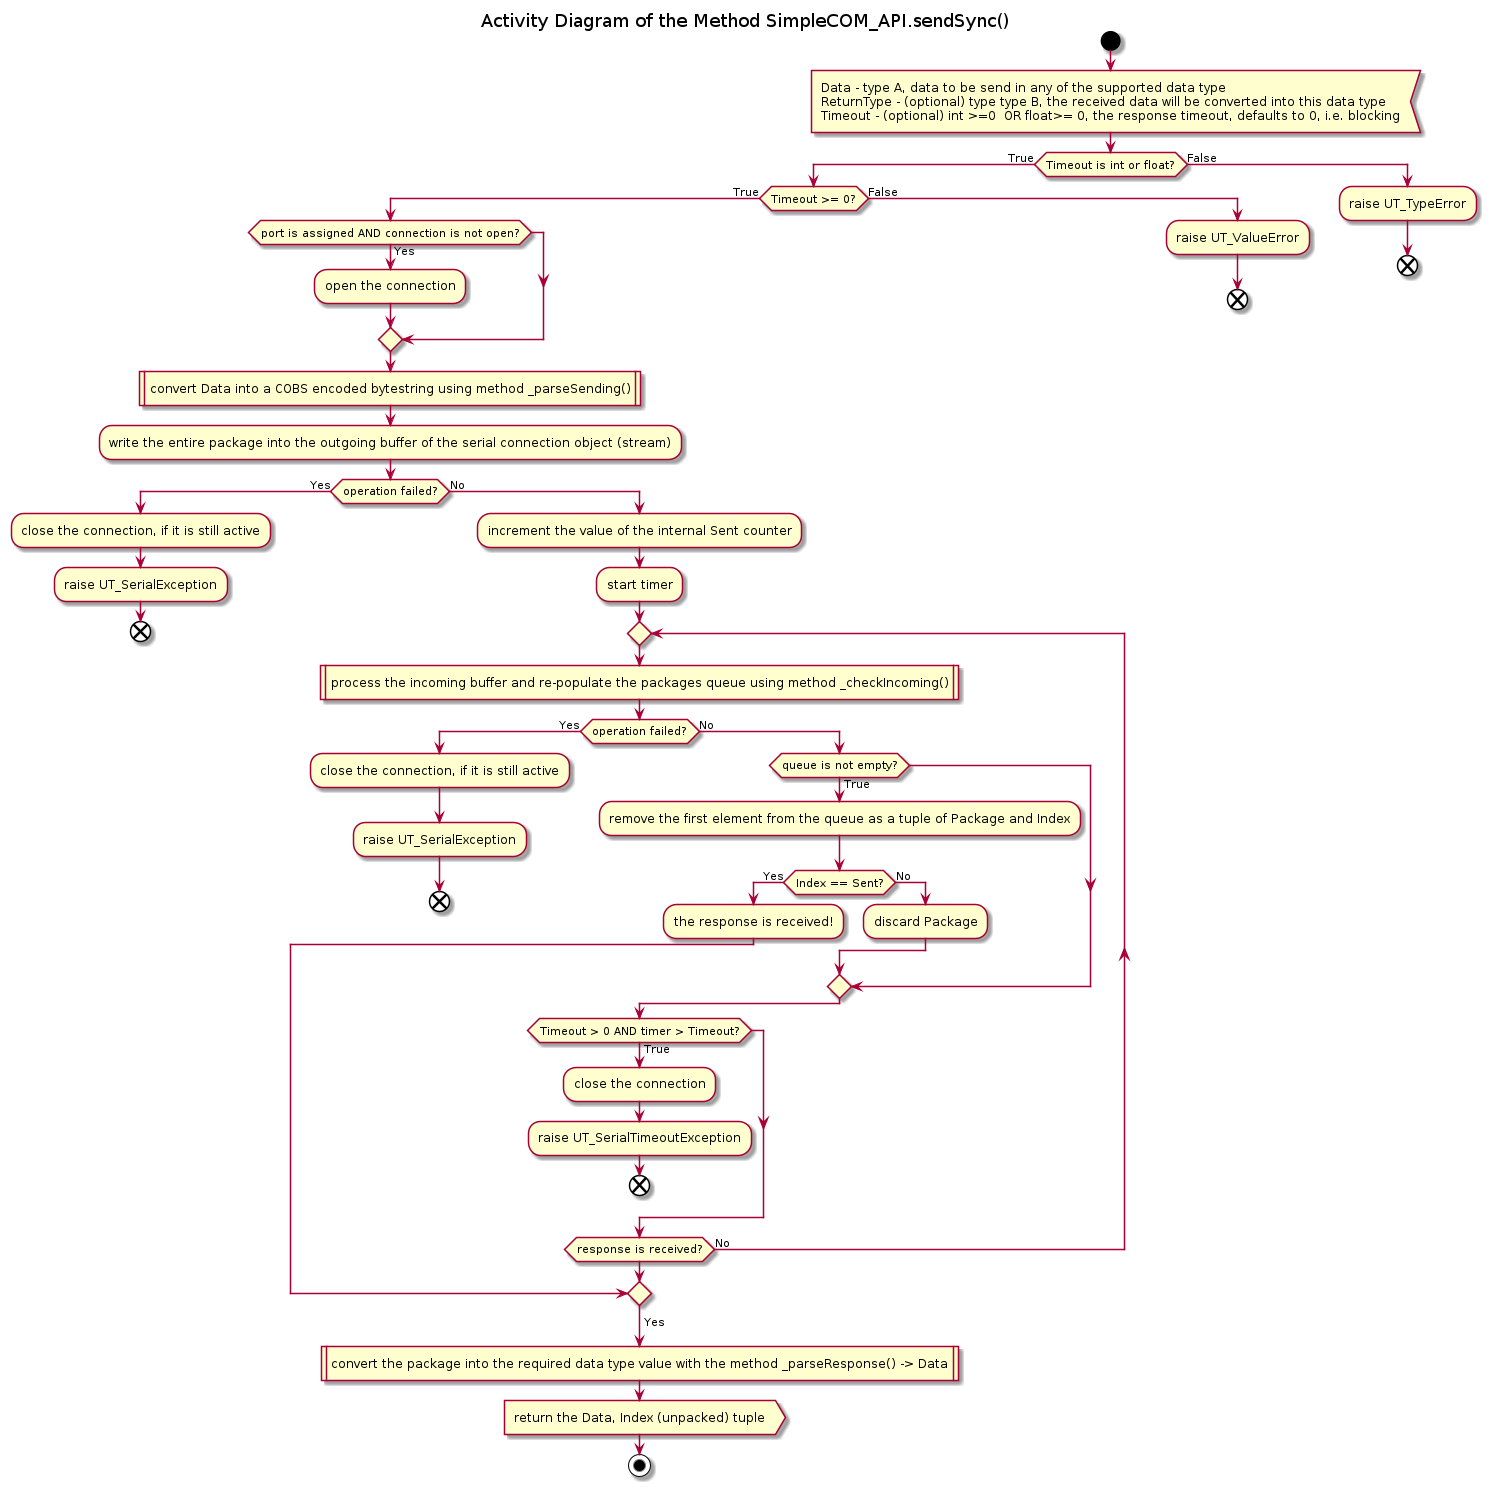

The diagram above was rendered by PlantUML. Its source (embedded in the PNG):
@startuml send_sync

title Activity Diagram of the Method SimpleCOM_API.sendSync()

start

:Data - type A, data to be send in any of the supported data type
ReturnType - (optional) type type B, the received data will be converted into this data type
Timeout - (optional) int >=0  OR float>= 0, the response timeout, defaults to 0, i.e. blocking<

if (Timeout is int or float?) then (True)
    if (Timeout >= 0?) then (True)
        if (port is assigned AND connection is not open?) then (Yes)
            :open the connection;
        endif

        :convert Data into a COBS encoded bytestring using method _parseSending()|

        :write the entire package into the outgoing buffer of the serial connection object (stream);

        if (operation failed?) then (Yes)
            :close the connection, if it is still active;
            
            :raise UT_SerialException;
            
            end
        else (No)
            :increment the value of the internal Sent counter;
            
            :start timer;

            repeat
                :process the incoming buffer and re-populate the packages queue using method _checkIncoming()|
                
                if (operation failed?) then (Yes)
                    :close the connection, if it is still active;
                    
                    :raise UT_SerialException;
                    
                    end
                else (No)
                    if (queue is not empty?) then (True)
                        :remove the first element from the queue as a tuple of Package and Index;
                        
                        if (Index == Sent?) then (Yes)
                            :the response is received!;
                            
                            break
                        else (No)
                            :discard Package;
                        endif
                    endif
                endif
                
                if (Timeout > 0 AND timer > Timeout?) then (True)
                    :close the connection;
                    
                    :raise UT_SerialTimeoutException;
                    
                    end
                endif
                
            repeat while (response is received?) is (No)
            
            ->Yes;
            
            :convert the package into the required data type value with the method _parseResponse() -> Data|
            
            :return the Data, Index (unpacked) tuple>
            
            stop
        endif
    else (False)
        :raise UT_ValueError;
        
        end
    endif
else (False)
    :raise UT_TypeError;
    
    end
endif

@enduml